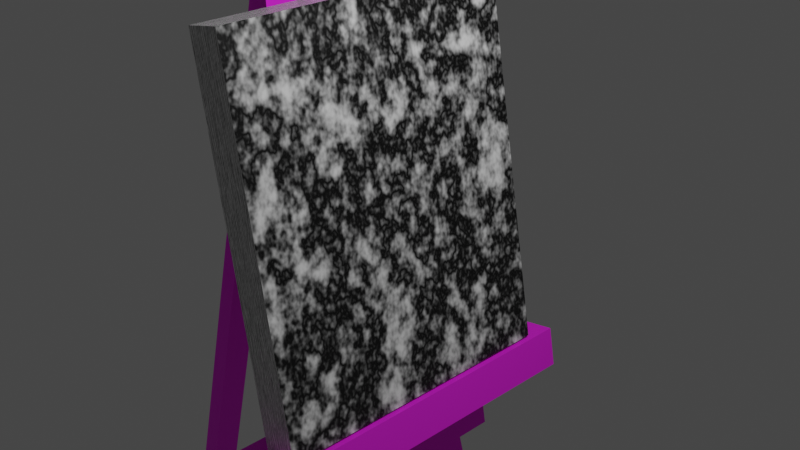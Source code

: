 # Source: canvasAndStaffelei.blend  (saved by Blender 2.93.21; exported with 4.5.12 LTS)
import bpy
from mathutils import Matrix  # noqa: F401  (used for matrix-valued properties, if any)

bpy.ops.wm.read_factory_settings(use_empty=True)
scene = bpy.context.scene
scene.name = 'Scene'

# ---- collections
col_collection = bpy.data.collections.new('Collection'); scene.collection.children.link(col_collection)

# ---- images (referenced by path relative to the original .blend; pixels are not part of the script)
import os
ASSET_DIR = os.environ.get("B2B_ASSET_DIR", "")  # directory of the original .blend (textures are referenced by path, not embedded)
HERE = os.path.dirname(os.path.abspath(__file__))  # packed textures are extracted next to this script under _unpacked/

def load_image(name, relpath, width, height, colorspace="sRGB"):
    """Load a texture the original file referenced (path relative to the .blend, or extracted next to this script)."""
    p = next((c for c in (os.path.join(HERE, relpath), os.path.join(ASSET_DIR, relpath)) if relpath and os.path.exists(c)), "")
    if p:
        img = bpy.data.images.load(p, check_existing=True)
        img.name = name
    else:  # same state as the original file: an image datablock whose file is absent (Cycles renders it pink)
        img = bpy.data.images.new(name, width, height)
        img.source = "FILE"
        img.filepath = "//" + (relpath or name)
    img.colorspace_settings.name = colorspace
    return img
img_woodtexture_png = load_image('woodTexture.png', 'woodTexture.png', 1024, 1024, 'sRGB')

# ---- materials (node trees are filled in below, after node groups)
mat_material = bpy.data.materials.new('Material')
mat_material.alpha_threshold = 0.0
mat_material.use_transparent_shadow = False
mat_material.line_color = (0.0, 0.0, 0.0, 1.0)
mat_material_001 = bpy.data.materials.new('Material.001')
mat_material_001.use_transparent_shadow = False

# ---- material node trees
mat_material.use_nodes = True; mat_material.node_tree.nodes.clear()
_N = mat_material.node_tree.nodes; _L = mat_material.node_tree.links
n0 = _N.new('ShaderNodeOutputMaterial'); n0.name = 'Material Output'; n0.location = (300, 300)
n1 = _N.new('ShaderNodeTexWave'); n1.name = 'Wave Texture'; n1.location = (-211, 142)
n1.inputs[1].default_value = 7.5
n1.inputs[2].default_value = 5.7
n1.inputs[3].default_value = 3.4
n1.inputs[4].default_value = 1.4
n1.inputs[5].default_value = 0.6846
n1.inputs[6].default_value = 0.3
n2 = _N.new('ShaderNodeMapping'); n2.name = 'Mapping'; n2.location = (-501, 56)
n2.width = 240
n3 = _N.new('ShaderNodeTexCoord'); n3.name = 'Texture Coordinate'; n3.location = (-711, 39)
n4 = _N.new('ShaderNodeBsdfPrincipled'); n4.name = 'Principled BSDF'; n4.location = (34, 289)
n4.distribution = 'GGX'
n4.subsurface_method = 'BURLEY'
n4.inputs[2].default_value = 0.4
n4.inputs[3].default_value = 1.45
n4.inputs[13].default_value = 0.6273
n4.inputs[27].default_value = (0.0, 0.0, 0.0, 1.0)
n4.inputs[28].default_value = 1.0
_L.new(n4.outputs[0], n0.inputs[0])
_L.new(n1.outputs[0], n4.inputs[0])
_L.new(n2.outputs[0], n1.inputs[0])
_L.new(n3.outputs[0], n2.inputs[0])
n0.is_active_output = True
mat_material_001.use_nodes = True; mat_material_001.node_tree.nodes.clear()
_N = mat_material_001.node_tree.nodes; _L = mat_material_001.node_tree.links
n0 = _N.new('ShaderNodeOutputMaterial'); n0.name = 'Material Output'; n0.location = (466, 300)
n1 = _N.new('ShaderNodeBsdfPrincipled'); n1.name = 'Principled BSDF'; n1.location = (176, 300)
n1.distribution = 'GGX'
n1.subsurface_method = 'BURLEY'
n1.inputs[3].default_value = 1.45
n1.inputs[13].default_value = 0.1152
n1.inputs[27].default_value = (0.0, 0.0, 0.0, 1.0)
n1.inputs[28].default_value = 1.0
n2 = _N.new('ShaderNodeMapping'); n2.name = 'Mapping'; n2.location = (-664, 284)
n2.width = 240
n3 = _N.new('ShaderNodeTexCoord'); n3.name = 'Texture Coordinate'; n3.location = (-864, 267)
n4 = _N.new('ShaderNodeTexImage'); n4.name = 'Image Texture'; n4.location = (-364, 255)
n4.image = img_woodtexture_png
n5 = _N.new('ShaderNodeMix'); n5.name = 'Mix'; n5.location = (-44, 242)
n5.data_type = 'RGBA'
n5.inputs[0].default_value = 0.05
n5.inputs[7].default_value = (0.9429, 0.5315, 0.01533, 1.0)
_L.new(n1.outputs[0], n0.inputs[0])
_L.new(n4.outputs[0], n5.inputs[6])
_L.new(n2.outputs[0], n4.inputs[0])
_L.new(n3.outputs[2], n2.inputs[0])
_L.new(n5.outputs[2], n1.inputs[0])
n0.is_active_output = True

# ---- world
world_world = bpy.data.worlds.new('World'); scene.world = world_world
world_world.use_nodes = True; world_world.node_tree.nodes.clear()
_N = world_world.node_tree.nodes; _L = world_world.node_tree.links
n0 = _N.new('ShaderNodeOutputWorld'); n0.name = 'World Output'; n0.location = (300, 300)
n1 = _N.new('ShaderNodeBackground'); n1.name = 'Background'; n1.location = (10, 300)
n1.inputs[0].default_value = (0.05088, 0.05088, 0.05088, 1.0)
_L.new(n1.outputs[0], n0.inputs[0])
n0.is_active_output = True
world_world.color = (0.05088, 0.05088, 0.05088)
world_world.use_sun_shadow = False
world_world.sun_shadow_jitter_overblur = 0.0

# ---- cameras
cam_camera = bpy.data.cameras.new('Camera')
cam_camera.clip_end = 100.0
cam_camera.ortho_scale = 7.314

# ---- lights
light_light = bpy.data.lights.new('Light', 'POINT')
light_light.transmission_factor = 0.0
light_light.energy = 1000.0
light_light.shadow_soft_size = 0.1
light_light.shadow_maximum_resolution = 0.006
light_light.use_absolute_resolution = True

# ---- meshes
me_cube = bpy.data.meshes.new('Cube')
me_cube.from_pydata([(1.0, 1.0, 1.0), (1.0, 1.0, -1.0), (1.0, -1.0, 1.0), (1.0, -1.0, -1.0), (-1.0, 1.0, 1.0), (-1.0, 1.0, -1.0), (-1.0, -1.0, 1.0), (-1.0, -1.0, -1.0)], [], [(0, 4, 6, 2), (3, 2, 6, 7), (7, 6, 4, 5), (5, 1, 3, 7), (1, 0, 2, 3), (5, 4, 0, 1)])
_uv = me_cube.uv_layers.new(name='UVMap')
_uv.uv.foreach_set('vector', [0.625, 0.5, 0.875, 0.5, 0.875, 0.75, 0.625, 0.75, 0.375, 0.75, 0.625, 0.75, 0.625, 1.0, 0.375, 1.0, 0.375, 0.0, 0.625, 0.0, 0.625, 0.25, 0.375, 0.25, 0.125, 0.5, 0.375, 0.5, 0.375, 0.75, 0.125, 0.75, 0.375, 0.5, 0.625, 0.5, 0.625, 0.75, 0.375, 0.75, 0.375, 0.25, 0.625, 0.25, 0.625, 0.5, 0.375, 0.5])
me_cube.materials.append(mat_material)
me_cube.use_remesh_preserve_volume = False
me_cube.use_remesh_preserve_attributes = False
me_cube.use_mirror_vertex_groups = False
me_cube.update()
me_cube_001 = bpy.data.meshes.new('Cube.001')
me_cube_001.from_pydata([(-1.0, -1.0, -1.0), (-1.0, -1.0, 1.0), (-1.0, 1.0, -1.0), (-1.0, 1.0, 1.0), (1.0, -1.0, -1.0), (1.0, -1.0, 1.0), (1.0, 1.0, -1.0), (1.0, 1.0, 1.0)], [], [(0, 1, 3, 2), (2, 3, 7, 6), (6, 7, 5, 4), (4, 5, 1, 0), (2, 6, 4, 0), (7, 3, 1, 5)])
_uv = me_cube_001.uv_layers.new(name='UVMap')
_uv.uv.foreach_set('vector', [0.375, 0.0, 0.625, 0.0, 0.625, 0.25, 0.375, 0.25, 0.375, 0.25, 0.625, 0.25, 0.625, 0.5, 0.375, 0.5, 0.375, 0.5, 0.625, 0.5, 0.625, 0.75, 0.375, 0.75, 0.375, 0.75, 0.625, 0.75, 0.625, 1.0, 0.375, 1.0, 0.125, 0.5, 0.375, 0.5, 0.375, 0.75, 0.125, 0.75, 0.625, 0.5, 0.875, 0.5, 0.875, 0.75, 0.625, 0.75])
me_cube_001.materials.append(mat_material_001)
me_cube_001.use_remesh_fix_poles = True
me_cube_001.use_remesh_preserve_attributes = False
me_cube_001.update()
me_cube_003 = bpy.data.meshes.new('Cube.003')
me_cube_003.from_pydata([(-1.0, -1.0, -1.0), (-1.0, -1.0, 1.0), (-1.0, 1.0, -1.0), (-1.0, 1.0, 1.0), (1.0, -1.0, -1.0), (1.0, -1.0, 1.0), (1.0, 1.0, -1.0), (1.0, 1.0, 1.0)], [], [(0, 1, 3, 2), (2, 3, 7, 6), (6, 7, 5, 4), (4, 5, 1, 0), (2, 6, 4, 0), (7, 3, 1, 5)])
_uv = me_cube_003.uv_layers.new(name='UVMap')
_uv.uv.foreach_set('vector', [0.375, 0.0, 0.625, 0.0, 0.625, 0.25, 0.375, 0.25, 0.375, 0.25, 0.625, 0.25, 0.625, 0.5, 0.375, 0.5, 0.375, 0.5, 0.625, 0.5, 0.625, 0.75, 0.375, 0.75, 0.375, 0.75, 0.625, 0.75, 0.625, 1.0, 0.375, 1.0, 0.125, 0.5, 0.375, 0.5, 0.375, 0.75, 0.125, 0.75, 0.625, 0.5, 0.875, 0.5, 0.875, 0.75, 0.625, 0.75])
me_cube_003.materials.append(mat_material_001)
me_cube_003.use_remesh_fix_poles = True
me_cube_003.use_remesh_preserve_attributes = False
me_cube_003.update()
me_cube_004 = bpy.data.meshes.new('Cube.004')
me_cube_004.from_pydata([(-1.0, -1.0, -1.0), (-1.0, -1.0, 1.0), (-1.0, 1.0, -1.0), (-1.0, 1.0, 1.0), (1.0, -1.0, -1.0), (1.0, -1.0, 1.0), (1.0, 1.0, -1.0), (1.0, 1.0, 1.0)], [], [(0, 1, 3, 2), (2, 3, 7, 6), (6, 7, 5, 4), (4, 5, 1, 0), (2, 6, 4, 0), (7, 3, 1, 5)])
_uv = me_cube_004.uv_layers.new(name='UVMap')
_uv.uv.foreach_set('vector', [0.375, 0.0, 0.625, 0.0, 0.625, 0.25, 0.375, 0.25, 0.375, 0.25, 0.625, 0.25, 0.625, 0.5, 0.375, 0.5, 0.375, 0.5, 0.625, 0.5, 0.625, 0.75, 0.375, 0.75, 0.375, 0.75, 0.625, 0.75, 0.625, 1.0, 0.375, 1.0, 0.125, 0.5, 0.375, 0.5, 0.375, 0.75, 0.125, 0.75, 0.625, 0.5, 0.875, 0.5, 0.875, 0.75, 0.625, 0.75])
me_cube_004.materials.append(mat_material_001)
me_cube_004.use_remesh_fix_poles = True
me_cube_004.use_remesh_preserve_attributes = False
me_cube_004.update()
me_cube_005 = bpy.data.meshes.new('Cube.005')
me_cube_005.from_pydata([(-1.0, -1.0, -1.0), (-1.0, -1.0, 1.0), (-1.0, 1.0, -1.0), (-1.0, 1.0, 1.0), (1.0, -1.0, -1.0), (1.0, -1.0, 1.0), (1.0, 1.0, -1.0), (1.0, 1.0, 1.0)], [], [(0, 1, 3, 2), (2, 3, 7, 6), (6, 7, 5, 4), (4, 5, 1, 0), (2, 6, 4, 0), (7, 3, 1, 5)])
_uv = me_cube_005.uv_layers.new(name='UVMap')
_uv.uv.foreach_set('vector', [0.375, 0.0, 0.625, 0.0, 0.625, 0.25, 0.375, 0.25, 0.375, 0.25, 0.625, 0.25, 0.625, 0.5, 0.375, 0.5, 0.375, 0.5, 0.625, 0.5, 0.625, 0.75, 0.375, 0.75, 0.375, 0.75, 0.625, 0.75, 0.625, 1.0, 0.375, 1.0, 0.125, 0.5, 0.375, 0.5, 0.375, 0.75, 0.125, 0.75, 0.625, 0.5, 0.875, 0.5, 0.875, 0.75, 0.625, 0.75])
me_cube_005.materials.append(mat_material_001)
me_cube_005.use_remesh_fix_poles = True
me_cube_005.use_remesh_preserve_attributes = False
me_cube_005.update()
me_cube_006 = bpy.data.meshes.new('Cube.006')
me_cube_006.from_pydata([(-1.0, -1.0, -1.0), (-1.0, -1.0, 1.0), (-1.0, 1.0, -1.0), (-1.0, 1.0, 1.0), (1.0, -1.0, -1.0), (1.0, -1.0, 1.0), (1.0, 1.0, -1.0), (1.0, 1.0, 1.0)], [], [(0, 1, 3, 2), (2, 3, 7, 6), (6, 7, 5, 4), (4, 5, 1, 0), (2, 6, 4, 0), (7, 3, 1, 5)])
_uv = me_cube_006.uv_layers.new(name='UVMap')
_uv.uv.foreach_set('vector', [0.375, 0.0, 0.625, 0.0, 0.625, 0.25, 0.375, 0.25, 0.375, 0.25, 0.625, 0.25, 0.625, 0.5, 0.375, 0.5, 0.375, 0.5, 0.625, 0.5, 0.625, 0.75, 0.375, 0.75, 0.375, 0.75, 0.625, 0.75, 0.625, 1.0, 0.375, 1.0, 0.125, 0.5, 0.375, 0.5, 0.375, 0.75, 0.125, 0.75, 0.625, 0.5, 0.875, 0.5, 0.875, 0.75, 0.625, 0.75])
me_cube_006.materials.append(mat_material_001)
me_cube_006.use_remesh_fix_poles = True
me_cube_006.use_remesh_preserve_attributes = False
me_cube_006.update()
me_cube_007 = bpy.data.meshes.new('Cube.007')
me_cube_007.from_pydata([(-1.0, -1.0, -1.0), (-1.0, -1.0, 1.0), (-1.0, 1.0, -1.0), (-1.0, 1.0, 1.0), (1.0, -1.0, -1.0), (1.0, -1.0, 1.0), (1.0, 1.0, -1.0), (1.0, 1.0, 1.0)], [], [(0, 1, 3, 2), (2, 3, 7, 6), (6, 7, 5, 4), (4, 5, 1, 0), (2, 6, 4, 0), (7, 3, 1, 5)])
_uv = me_cube_007.uv_layers.new(name='UVMap')
_uv.uv.foreach_set('vector', [0.375, 0.0, 0.625, 0.0, 0.625, 0.25, 0.375, 0.25, 0.375, 0.25, 0.625, 0.25, 0.625, 0.5, 0.375, 0.5, 0.375, 0.5, 0.625, 0.5, 0.625, 0.75, 0.375, 0.75, 0.375, 0.75, 0.625, 0.75, 0.625, 1.0, 0.375, 1.0, 0.125, 0.5, 0.375, 0.5, 0.375, 0.75, 0.125, 0.75, 0.625, 0.5, 0.875, 0.5, 0.875, 0.75, 0.625, 0.75])
me_cube_007.materials.append(mat_material_001)
me_cube_007.use_remesh_fix_poles = True
me_cube_007.use_remesh_preserve_attributes = False
me_cube_007.update()
me_cube_008 = bpy.data.meshes.new('Cube.008')
me_cube_008.from_pydata([(-1.0, -1.0, -1.0), (-1.0, -1.0, 1.0), (-1.0, 1.0, -1.0), (-1.0, 1.0, 1.0), (1.0, -1.0, -1.0), (1.0, -1.0, 1.0), (1.0, 1.0, -1.0), (1.0, 1.0, 1.0)], [], [(0, 1, 3, 2), (2, 3, 7, 6), (6, 7, 5, 4), (4, 5, 1, 0), (2, 6, 4, 0), (7, 3, 1, 5)])
_uv = me_cube_008.uv_layers.new(name='UVMap')
_uv.uv.foreach_set('vector', [0.375, 0.0, 0.625, 0.0, 0.625, 0.25, 0.375, 0.25, 0.375, 0.25, 0.625, 0.25, 0.625, 0.5, 0.375, 0.5, 0.375, 0.5, 0.625, 0.5, 0.625, 0.75, 0.375, 0.75, 0.375, 0.75, 0.625, 0.75, 0.625, 1.0, 0.375, 1.0, 0.125, 0.5, 0.375, 0.5, 0.375, 0.75, 0.125, 0.75, 0.625, 0.5, 0.875, 0.5, 0.875, 0.75, 0.625, 0.75])
me_cube_008.materials.append(mat_material_001)
me_cube_008.use_remesh_fix_poles = True
me_cube_008.use_remesh_preserve_attributes = False
me_cube_008.update()

# ---- objects
ob_cube = bpy.data.objects.new('Cube', me_cube)
ob_light = bpy.data.objects.new('Light', light_light)
ob_camera = bpy.data.objects.new('Camera', cam_camera)
ob_cube_001 = bpy.data.objects.new('Cube.001', me_cube_001)
ob_cube_002 = bpy.data.objects.new('Cube.002', me_cube_003)
ob_cube_003 = bpy.data.objects.new('Cube.003', me_cube_004)
ob_cube_004 = bpy.data.objects.new('Cube.004', me_cube_005)
ob_cube_005 = bpy.data.objects.new('Cube.005', me_cube_006)
ob_cube_006 = bpy.data.objects.new('Cube.006', me_cube_007)
ob_cube_007 = bpy.data.objects.new('Cube.007', me_cube_008)

# ---- transforms, parenting, visibility, modifiers, constraints
ob_cube.location = (-0.2521, 5.268e-09, 0.1008)
ob_cube.rotation_euler = (0.0, -0.1843, 0.0)
ob_cube.scale = (0.2142, 1.74, 2.151)
ob_cube.lock_rotations_4d = False
ob_cube.empty_display_type = 'ARROWS'
ob_cube.lineart.crease_threshold = 0.0
ob_light.location = (4.076, 1.005, 5.904)
ob_light.rotation_euler = (0.6503, 0.05522, 1.866)
ob_light.lock_rotations_4d = False
ob_light.empty_display_type = 'ARROWS'
ob_light.color = (0.0, 0.0, 0.0, 0.0)
ob_light.lineart.crease_threshold = 0.0
ob_camera.location = (7.359, -6.926, 4.958)
ob_camera.rotation_euler = (1.109, 0.0, 0.8149)
ob_camera.lock_rotations_4d = False
ob_camera.empty_display_type = 'ARROWS'
ob_camera.color = (0.0, 0.0, 0.0, 0.0)
ob_camera.display_type = 'WIRE'
ob_camera.lineart.crease_threshold = 0.0
ob_cube_001.location = (0.05506, 1.58e-08, -2.295)
ob_cube_001.rotation_euler = (0.0, -0.1843, 0.0)
ob_cube_001.scale = (0.409, 2.065, -0.235)
ob_cube_002.location = (-0.09255, -6.057e-08, -3.001)
ob_cube_002.rotation_euler = (0.0, -0.1843, 0.0)
ob_cube_002.scale = (0.1639, 1.325, -0.1708)
ob_cube_003.location = (-0.8879, 0.003375, 1.408)
ob_cube_003.rotation_euler = (0.0, -0.1843, 0.0)
ob_cube_003.scale = (0.1393, 1.049, -0.235)
ob_cube_004.location = (-0.6974, -0.75, -1.039)
ob_cube_004.rotation_euler = (-0.08727, -0.1843, 0.0)
ob_cube_004.scale = (0.1173, 0.1845, 4.702)
ob_cube_005.location = (-0.9879, 0.0, 0.5191)
ob_cube_005.rotation_euler = (0.0, -0.1843, 0.0)
ob_cube_005.scale = (0.1173, 0.1845, 3.746)
ob_cube_006.location = (-0.6974, 0.75, -1.039)
ob_cube_006.rotation_euler = (0.08727, -0.1843, 0.0)
ob_cube_006.scale = (0.1173, 0.1845, 4.702)
ob_cube_007.location = (-2.706, 0.0, -1.0)
ob_cube_007.rotation_euler = (0.0, 0.2469, 0.0)
ob_cube_007.scale = (0.1173, 0.1845, 4.702)

# ---- collection membership
col_collection.objects.link(ob_cube)
col_collection.objects.link(ob_light)
col_collection.objects.link(ob_camera)
col_collection.objects.link(ob_cube_001)
col_collection.objects.link(ob_cube_002)
col_collection.objects.link(ob_cube_003)
col_collection.objects.link(ob_cube_004)
col_collection.objects.link(ob_cube_005)
col_collection.objects.link(ob_cube_006)
col_collection.objects.link(ob_cube_007)

# ---- scene / render settings (as saved in the file)
scene.camera = ob_camera
scene.frame_start = 1; scene.frame_end = 250; scene.frame_set(1)
scene.render.engine = 'BLENDER_EEVEE_NEXT'
scene.cycles.use_denoising = False
scene.cycles.samples = 128
scene.cycles.sampling_pattern = 'TABULATED_SOBOL'
scene.cycles.use_adaptive_sampling = False
scene.cycles.use_light_tree = False
scene.view_settings.view_transform = 'Filmic'
bpy.context.view_layer.update()
